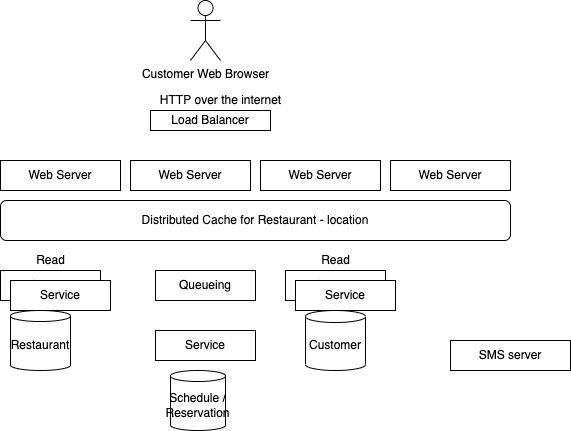

The diagram above was exported from draw.io. Its source (the exported page's mxGraphModel, read from the mxfile embedded in the PNG):
<mxGraphModel dx="938" dy="762" grid="1" gridSize="10" guides="1" tooltips="1" connect="1" arrows="1" fold="1" page="1" pageScale="1" pageWidth="850" pageHeight="1100" math="0" shadow="0">
  <root>
    <mxCell id="0" />
    <mxCell id="1" parent="0" />
    <mxCell id="2" value="Customer Web Browser" style="shape=umlActor;verticalLabelPosition=bottom;verticalAlign=top;html=1;outlineConnect=0;" vertex="1" parent="1">
      <mxGeometry x="250" y="20" width="30" height="60" as="geometry" />
    </mxCell>
    <mxCell id="3" value="Load Balancer" style="rounded=0;whiteSpace=wrap;html=1;" vertex="1" parent="1">
      <mxGeometry x="210" y="130" width="120" height="20" as="geometry" />
    </mxCell>
    <mxCell id="4" value="Web Server" style="rounded=0;whiteSpace=wrap;html=1;" vertex="1" parent="1">
      <mxGeometry x="60" y="180" width="120" height="30" as="geometry" />
    </mxCell>
    <mxCell id="5" value="Web Server" style="rounded=0;whiteSpace=wrap;html=1;" vertex="1" parent="1">
      <mxGeometry x="190" y="180" width="120" height="30" as="geometry" />
    </mxCell>
    <mxCell id="6" value="Web Server" style="rounded=0;whiteSpace=wrap;html=1;" vertex="1" parent="1">
      <mxGeometry x="320" y="180" width="120" height="30" as="geometry" />
    </mxCell>
    <mxCell id="7" value="Web Server" style="rounded=0;whiteSpace=wrap;html=1;" vertex="1" parent="1">
      <mxGeometry x="450" y="180" width="120" height="30" as="geometry" />
    </mxCell>
    <mxCell id="8" value="Restaurant" style="shape=cylinder3;whiteSpace=wrap;html=1;boundedLbl=1;backgroundOutline=1;size=5.5025787353515625;" vertex="1" parent="1">
      <mxGeometry x="70" y="330" width="60" height="60" as="geometry" />
    </mxCell>
    <mxCell id="9" value="Distributed Cache for Restaurant - location" style="rounded=1;whiteSpace=wrap;html=1;" vertex="1" parent="1">
      <mxGeometry x="60" y="220" width="510" height="40" as="geometry" />
    </mxCell>
    <mxCell id="10" value="Schedule / Reservation" style="shape=cylinder3;whiteSpace=wrap;html=1;boundedLbl=1;backgroundOutline=1;size=5.5025787353515625;" vertex="1" parent="1">
      <mxGeometry x="230" y="390" width="55" height="60" as="geometry" />
    </mxCell>
    <mxCell id="11" value="Customer" style="shape=cylinder3;whiteSpace=wrap;html=1;boundedLbl=1;backgroundOutline=1;size=6.0025787353515625;" vertex="1" parent="1">
      <mxGeometry x="365" y="330" width="60" height="60" as="geometry" />
    </mxCell>
    <mxCell id="12" value="Service" style="rounded=0;whiteSpace=wrap;html=1;" vertex="1" parent="1">
      <mxGeometry x="60" y="290" width="100" height="30" as="geometry" />
    </mxCell>
    <mxCell id="14" value="Service" style="rounded=0;whiteSpace=wrap;html=1;" vertex="1" parent="1">
      <mxGeometry x="215" y="350" width="100" height="30" as="geometry" />
    </mxCell>
    <mxCell id="15" value="Service" style="rounded=0;whiteSpace=wrap;html=1;" vertex="1" parent="1">
      <mxGeometry x="345" y="290" width="100" height="30" as="geometry" />
    </mxCell>
    <mxCell id="16" value="Service" style="rounded=0;whiteSpace=wrap;html=1;" vertex="1" parent="1">
      <mxGeometry x="70" y="300" width="100" height="30" as="geometry" />
    </mxCell>
    <mxCell id="17" value="Service" style="rounded=0;whiteSpace=wrap;html=1;" vertex="1" parent="1">
      <mxGeometry x="355" y="300" width="100" height="30" as="geometry" />
    </mxCell>
    <mxCell id="18" value="Read" style="text;html=1;align=center;verticalAlign=middle;resizable=0;points=[];autosize=1;strokeColor=none;fillColor=none;" vertex="1" parent="1">
      <mxGeometry x="90" y="270" width="40" height="20" as="geometry" />
    </mxCell>
    <mxCell id="19" value="Read" style="text;html=1;align=center;verticalAlign=middle;resizable=0;points=[];autosize=1;strokeColor=none;fillColor=none;" vertex="1" parent="1">
      <mxGeometry x="375" y="270" width="40" height="20" as="geometry" />
    </mxCell>
    <mxCell id="20" value="Queueing" style="rounded=0;whiteSpace=wrap;html=1;" vertex="1" parent="1">
      <mxGeometry x="215" y="290" width="100" height="30" as="geometry" />
    </mxCell>
    <mxCell id="21" value="HTTP over the internet" style="text;html=1;align=center;verticalAlign=middle;resizable=0;points=[];autosize=1;strokeColor=none;fillColor=none;" vertex="1" parent="1">
      <mxGeometry x="210" y="110" width="140" height="20" as="geometry" />
    </mxCell>
    <mxCell id="22" value="SMS server" style="rounded=0;whiteSpace=wrap;html=1;" vertex="1" parent="1">
      <mxGeometry x="510" y="360" width="120" height="30" as="geometry" />
    </mxCell>
  </root>
</mxGraphModel>